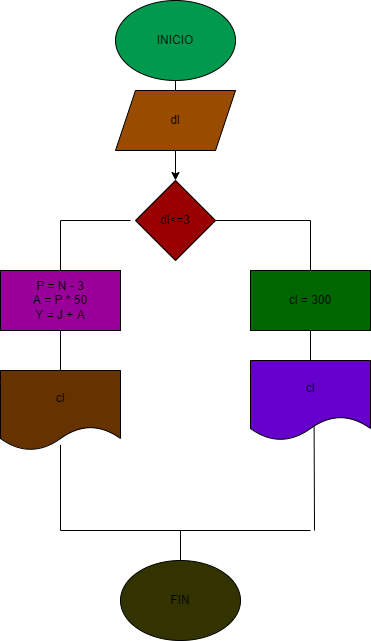

The diagram above was exported from draw.io. Its source (the exported page's mxGraphModel, read from the mxfile embedded in the PNG):
<mxGraphModel dx="986" dy="1676" grid="1" gridSize="10" guides="1" tooltips="1" connect="1" arrows="1" fold="1" page="1" pageScale="1" pageWidth="850" pageHeight="1100" math="0" shadow="0">
  <root>
    <mxCell id="0" />
    <mxCell id="1" parent="0" />
    <mxCell id="2" value="INICIO" style="ellipse;whiteSpace=wrap;html=1;fillColor=#00994D;" vertex="1" parent="1">
      <mxGeometry x="365" y="-1070" width="120" height="80" as="geometry" />
    </mxCell>
    <mxCell id="6" value="" style="edgeStyle=none;html=1;" edge="1" parent="1" source="3" target="5">
      <mxGeometry relative="1" as="geometry" />
    </mxCell>
    <mxCell id="3" value="dl" style="shape=parallelogram;perimeter=parallelogramPerimeter;whiteSpace=wrap;html=1;fixedSize=1;fillColor=#994C00;" vertex="1" parent="1">
      <mxGeometry x="365" y="-980" width="120" height="60" as="geometry" />
    </mxCell>
    <mxCell id="4" value="" style="endArrow=none;html=1;entryX=0.5;entryY=1;entryDx=0;entryDy=0;exitX=0.5;exitY=0;exitDx=0;exitDy=0;" edge="1" parent="1" source="3" target="2">
      <mxGeometry width="50" height="50" relative="1" as="geometry">
        <mxPoint x="420" y="-930" as="sourcePoint" />
        <mxPoint x="450" y="-850" as="targetPoint" />
      </mxGeometry>
    </mxCell>
    <mxCell id="5" value="dl&amp;lt;=3" style="rhombus;whiteSpace=wrap;html=1;fillColor=#990000;" vertex="1" parent="1">
      <mxGeometry x="385" y="-890" width="80" height="80" as="geometry" />
    </mxCell>
    <mxCell id="7" value="" style="endArrow=none;html=1;exitX=1;exitY=0.5;exitDx=0;exitDy=0;" edge="1" parent="1" source="5">
      <mxGeometry width="50" height="50" relative="1" as="geometry">
        <mxPoint x="510" y="-820" as="sourcePoint" />
        <mxPoint x="560" y="-850" as="targetPoint" />
      </mxGeometry>
    </mxCell>
    <mxCell id="8" value="" style="endArrow=none;html=1;exitX=0.5;exitY=0;exitDx=0;exitDy=0;" edge="1" parent="1" source="9">
      <mxGeometry width="50" height="50" relative="1" as="geometry">
        <mxPoint x="560" y="-790" as="sourcePoint" />
        <mxPoint x="560" y="-850" as="targetPoint" />
      </mxGeometry>
    </mxCell>
    <mxCell id="9" value="cl = 300" style="rounded=0;whiteSpace=wrap;html=1;fillColor=#006600;" vertex="1" parent="1">
      <mxGeometry x="500" y="-800" width="120" height="60" as="geometry" />
    </mxCell>
    <mxCell id="10" value="" style="endArrow=none;html=1;" edge="1" parent="1">
      <mxGeometry width="50" height="50" relative="1" as="geometry">
        <mxPoint x="310" y="-850" as="sourcePoint" />
        <mxPoint x="380" y="-850" as="targetPoint" />
      </mxGeometry>
    </mxCell>
    <mxCell id="11" value="" style="endArrow=none;html=1;exitX=0.5;exitY=0;exitDx=0;exitDy=0;" edge="1" parent="1" source="19">
      <mxGeometry width="50" height="50" relative="1" as="geometry">
        <mxPoint x="310" y="-820" as="sourcePoint" />
        <mxPoint x="310" y="-850" as="targetPoint" />
      </mxGeometry>
    </mxCell>
    <mxCell id="19" value="P = N - 3&lt;br&gt;A = P * 50&lt;br&gt;Y = J + A" style="rounded=0;whiteSpace=wrap;html=1;fillColor=#990099;" vertex="1" parent="1">
      <mxGeometry x="250" y="-800" width="120" height="60" as="geometry" />
    </mxCell>
    <mxCell id="20" value="cl" style="shape=document;whiteSpace=wrap;html=1;boundedLbl=1;fillColor=#663300;" vertex="1" parent="1">
      <mxGeometry x="250" y="-700" width="120" height="80" as="geometry" />
    </mxCell>
    <mxCell id="21" value="" style="endArrow=none;html=1;entryX=0.5;entryY=1;entryDx=0;entryDy=0;exitX=0.5;exitY=0;exitDx=0;exitDy=0;" edge="1" parent="1" source="20" target="19">
      <mxGeometry width="50" height="50" relative="1" as="geometry">
        <mxPoint x="350" y="-680" as="sourcePoint" />
        <mxPoint x="400" y="-730" as="targetPoint" />
      </mxGeometry>
    </mxCell>
    <mxCell id="22" value="cl" style="shape=document;whiteSpace=wrap;html=1;boundedLbl=1;fillColor=#6600CC;" vertex="1" parent="1">
      <mxGeometry x="500" y="-710" width="120" height="80" as="geometry" />
    </mxCell>
    <mxCell id="23" value="" style="endArrow=none;html=1;entryX=0.5;entryY=1;entryDx=0;entryDy=0;exitX=0.5;exitY=0;exitDx=0;exitDy=0;" edge="1" parent="1" source="22" target="9">
      <mxGeometry width="50" height="50" relative="1" as="geometry">
        <mxPoint x="470" y="-690" as="sourcePoint" />
        <mxPoint x="520" y="-740" as="targetPoint" />
      </mxGeometry>
    </mxCell>
    <mxCell id="24" value="" style="endArrow=none;html=1;entryX=0.5;entryY=0.93;entryDx=0;entryDy=0;entryPerimeter=0;" edge="1" parent="1" target="20">
      <mxGeometry width="50" height="50" relative="1" as="geometry">
        <mxPoint x="310" y="-540" as="sourcePoint" />
        <mxPoint x="335" y="-570" as="targetPoint" />
      </mxGeometry>
    </mxCell>
    <mxCell id="25" value="" style="endArrow=none;html=1;exitX=0.53;exitY=0.805;exitDx=0;exitDy=0;exitPerimeter=0;" edge="1" parent="1" source="22">
      <mxGeometry width="50" height="50" relative="1" as="geometry">
        <mxPoint x="400" y="-620" as="sourcePoint" />
        <mxPoint x="564" y="-540" as="targetPoint" />
      </mxGeometry>
    </mxCell>
    <mxCell id="26" value="" style="endArrow=none;html=1;" edge="1" parent="1">
      <mxGeometry width="50" height="50" relative="1" as="geometry">
        <mxPoint x="310" y="-540" as="sourcePoint" />
        <mxPoint x="560" y="-540" as="targetPoint" />
      </mxGeometry>
    </mxCell>
    <mxCell id="27" value="" style="endArrow=none;html=1;" edge="1" parent="1" target="28">
      <mxGeometry width="50" height="50" relative="1" as="geometry">
        <mxPoint x="430" y="-540" as="sourcePoint" />
        <mxPoint x="450" y="-670" as="targetPoint" />
      </mxGeometry>
    </mxCell>
    <mxCell id="28" value="FIN" style="ellipse;whiteSpace=wrap;html=1;fillColor=#333300;" vertex="1" parent="1">
      <mxGeometry x="370" y="-510" width="120" height="80" as="geometry" />
    </mxCell>
  </root>
</mxGraphModel>